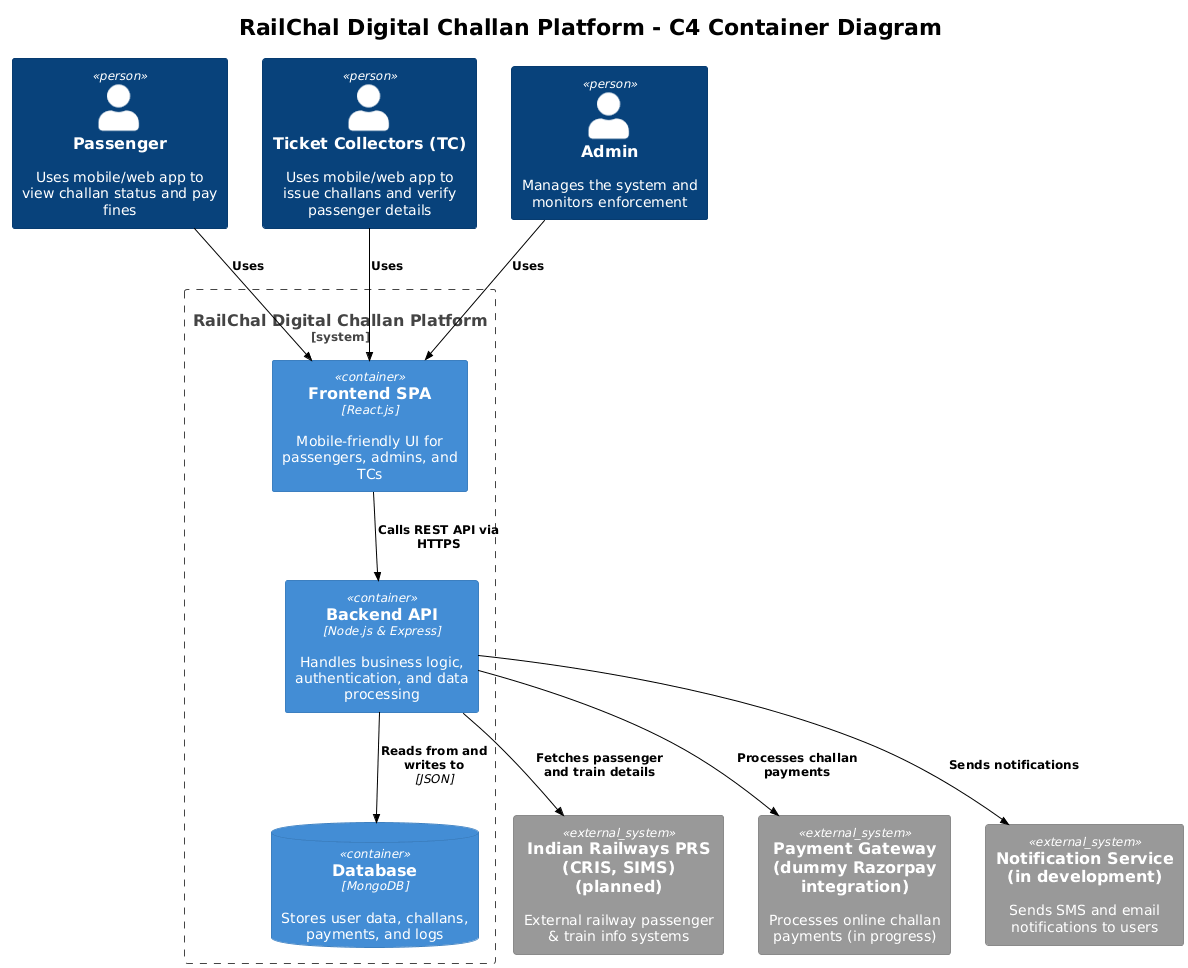

The diagram above was rendered by PlantUML. Its source (embedded in the PNG):
@startuml
!include <C4/C4_Container>
!theme plain

title RailChal Digital Challan Platform - C4 Container Diagram

' Define Person
Person(passenger, "Passenger", "Uses mobile/web app to view challan status and pay fines")
Person(tc, "Ticket Collectors (TC)", "Uses mobile/web app to issue challans and verify passenger details")
Person(admin, "Admin", "Manages the system and monitors enforcement")

' RailChal System boundary
System_Boundary(system, "RailChal Digital Challan Platform") {

Container(frontend, "Frontend SPA", "React.js", "Mobile-friendly UI for passengers, admins, and TCs")
Container(backend, "Backend API", "Node.js & Express", "Handles business logic, authentication, and data processing")
ContainerDb(database, "Database", "MongoDB", "Stores user data, challans, payments, and logs")

}

' External Systems
System_Ext(cris, "Indian Railways PRS (CRIS, SIMS) (planned)", "External railway passenger & train info systems")
System_Ext(paymentGateway, "Payment Gateway (dummy Razorpay integration)", "Processes online challan payments (in progress)")
System_Ext(notificationService, "Notification Service (in development)", "Sends SMS and email notifications to users")

' Relationships between people and containers
Rel(passenger, frontend, "Uses")
Rel(tc, frontend, "Uses")
Rel(admin, frontend, "Uses")

' Frontend to Backend communication
Rel(frontend, backend, "Calls REST API via HTTPS")

' Backend to Database
Rel(backend, database, "Reads from and writes to", "JSON")

' Backend to External Systems
Rel(backend, cris, "Fetches passenger and train details")
Rel(backend, paymentGateway, "Processes challan payments")
Rel(backend, notificationService, "Sends notifications")
@enduml